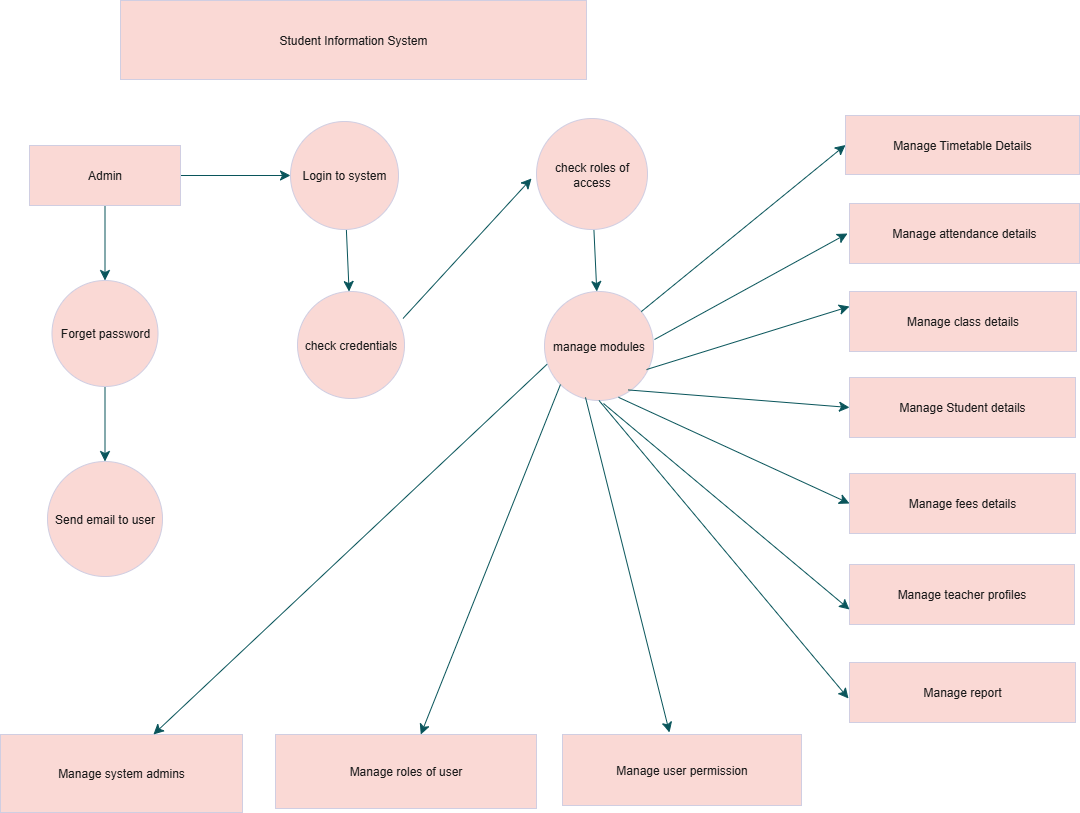

The diagram above was exported from draw.io. Its source (the exported page's mxGraphModel, read from the mxfile embedded in the PNG):
<mxGraphModel dx="2179" dy="1629" grid="0" gridSize="10" guides="1" tooltips="1" connect="1" arrows="1" fold="1" page="0" pageScale="1" pageWidth="850" pageHeight="1100" math="0" shadow="0">
  <root>
    <mxCell id="0" />
    <mxCell id="1" parent="0" />
    <mxCell id="ozT-BtzIpMFXxlJicalp-1" value="Student Information System" style="rounded=0;whiteSpace=wrap;html=1;labelBackgroundColor=none;fillColor=#FAD9D5;strokeColor=#D0CEE2;fontColor=#1A1A1A;" vertex="1" parent="1">
      <mxGeometry x="-343" y="-755" width="466" height="79" as="geometry" />
    </mxCell>
    <mxCell id="ozT-BtzIpMFXxlJicalp-20" value="" style="edgeStyle=none;curved=1;rounded=0;orthogonalLoop=1;jettySize=auto;html=1;fontSize=12;startSize=8;endSize=8;labelBackgroundColor=none;strokeColor=#09555B;fontColor=default;" edge="1" parent="1" source="ozT-BtzIpMFXxlJicalp-2" target="ozT-BtzIpMFXxlJicalp-4">
      <mxGeometry relative="1" as="geometry" />
    </mxCell>
    <mxCell id="ozT-BtzIpMFXxlJicalp-23" value="" style="edgeStyle=none;curved=1;rounded=0;orthogonalLoop=1;jettySize=auto;html=1;fontSize=12;startSize=8;endSize=8;labelBackgroundColor=none;strokeColor=#09555B;fontColor=default;" edge="1" parent="1" source="ozT-BtzIpMFXxlJicalp-2" target="ozT-BtzIpMFXxlJicalp-3">
      <mxGeometry relative="1" as="geometry" />
    </mxCell>
    <mxCell id="ozT-BtzIpMFXxlJicalp-2" value="Admin" style="rounded=0;whiteSpace=wrap;html=1;labelBackgroundColor=none;fillColor=#FAD9D5;strokeColor=#D0CEE2;fontColor=#1A1A1A;" vertex="1" parent="1">
      <mxGeometry x="-434" y="-610" width="151" height="60" as="geometry" />
    </mxCell>
    <mxCell id="ozT-BtzIpMFXxlJicalp-22" value="" style="edgeStyle=none;curved=1;rounded=0;orthogonalLoop=1;jettySize=auto;html=1;fontSize=12;startSize=8;endSize=8;labelBackgroundColor=none;strokeColor=#09555B;fontColor=default;" edge="1" parent="1" source="ozT-BtzIpMFXxlJicalp-3" target="ozT-BtzIpMFXxlJicalp-6">
      <mxGeometry relative="1" as="geometry" />
    </mxCell>
    <mxCell id="ozT-BtzIpMFXxlJicalp-3" value="Login to system" style="ellipse;whiteSpace=wrap;html=1;aspect=fixed;labelBackgroundColor=none;fillColor=#FAD9D5;strokeColor=#D0CEE2;fontColor=#1A1A1A;" vertex="1" parent="1">
      <mxGeometry x="-173" y="-634" width="108" height="108" as="geometry" />
    </mxCell>
    <mxCell id="ozT-BtzIpMFXxlJicalp-21" value="" style="edgeStyle=none;curved=1;rounded=0;orthogonalLoop=1;jettySize=auto;html=1;fontSize=12;startSize=8;endSize=8;labelBackgroundColor=none;strokeColor=#09555B;fontColor=default;" edge="1" parent="1" source="ozT-BtzIpMFXxlJicalp-4" target="ozT-BtzIpMFXxlJicalp-5">
      <mxGeometry relative="1" as="geometry" />
    </mxCell>
    <mxCell id="ozT-BtzIpMFXxlJicalp-4" value="Forget password" style="ellipse;whiteSpace=wrap;html=1;aspect=fixed;labelBackgroundColor=none;fillColor=#FAD9D5;strokeColor=#D0CEE2;fontColor=#1A1A1A;" vertex="1" parent="1">
      <mxGeometry x="-411.5" y="-475" width="106" height="106" as="geometry" />
    </mxCell>
    <mxCell id="ozT-BtzIpMFXxlJicalp-5" value="Send email to user" style="ellipse;whiteSpace=wrap;html=1;aspect=fixed;labelBackgroundColor=none;fillColor=#FAD9D5;strokeColor=#D0CEE2;fontColor=#1A1A1A;" vertex="1" parent="1">
      <mxGeometry x="-416" y="-294" width="115" height="115" as="geometry" />
    </mxCell>
    <mxCell id="ozT-BtzIpMFXxlJicalp-6" value="check credentials" style="ellipse;whiteSpace=wrap;html=1;aspect=fixed;labelBackgroundColor=none;fillColor=#FAD9D5;strokeColor=#D0CEE2;fontColor=#1A1A1A;" vertex="1" parent="1">
      <mxGeometry x="-166" y="-464" width="107" height="107" as="geometry" />
    </mxCell>
    <mxCell id="ozT-BtzIpMFXxlJicalp-25" value="" style="edgeStyle=none;curved=1;rounded=0;orthogonalLoop=1;jettySize=auto;html=1;fontSize=12;startSize=8;endSize=8;labelBackgroundColor=none;strokeColor=#09555B;fontColor=default;" edge="1" parent="1" source="ozT-BtzIpMFXxlJicalp-7" target="ozT-BtzIpMFXxlJicalp-8">
      <mxGeometry relative="1" as="geometry" />
    </mxCell>
    <mxCell id="ozT-BtzIpMFXxlJicalp-7" value="check roles of access" style="ellipse;whiteSpace=wrap;html=1;aspect=fixed;labelBackgroundColor=none;fillColor=#FAD9D5;strokeColor=#D0CEE2;fontColor=#1A1A1A;" vertex="1" parent="1">
      <mxGeometry x="73" y="-637" width="111" height="111" as="geometry" />
    </mxCell>
    <mxCell id="ozT-BtzIpMFXxlJicalp-8" value="manage modules" style="ellipse;whiteSpace=wrap;html=1;aspect=fixed;labelBackgroundColor=none;fillColor=#FAD9D5;strokeColor=#D0CEE2;fontColor=#1A1A1A;" vertex="1" parent="1">
      <mxGeometry x="81" y="-464" width="109" height="109" as="geometry" />
    </mxCell>
    <mxCell id="ozT-BtzIpMFXxlJicalp-9" value="Manage system admins" style="rounded=0;whiteSpace=wrap;html=1;labelBackgroundColor=none;fillColor=#FAD9D5;strokeColor=#D0CEE2;fontColor=#1A1A1A;" vertex="1" parent="1">
      <mxGeometry x="-463" y="-21" width="242" height="78" as="geometry" />
    </mxCell>
    <mxCell id="ozT-BtzIpMFXxlJicalp-10" value="Manage roles of user" style="rounded=0;whiteSpace=wrap;html=1;labelBackgroundColor=none;fillColor=#FAD9D5;strokeColor=#D0CEE2;fontColor=#1A1A1A;" vertex="1" parent="1">
      <mxGeometry x="-188" y="-21" width="261" height="74" as="geometry" />
    </mxCell>
    <mxCell id="ozT-BtzIpMFXxlJicalp-11" value="Manage user permission" style="rounded=0;whiteSpace=wrap;html=1;labelBackgroundColor=none;fillColor=#FAD9D5;strokeColor=#D0CEE2;fontColor=#1A1A1A;" vertex="1" parent="1">
      <mxGeometry x="99" y="-21" width="239" height="71" as="geometry" />
    </mxCell>
    <mxCell id="ozT-BtzIpMFXxlJicalp-12" value="Manage class details" style="rounded=0;whiteSpace=wrap;html=1;labelBackgroundColor=none;fillColor=#FAD9D5;strokeColor=#D0CEE2;fontColor=#1A1A1A;" vertex="1" parent="1">
      <mxGeometry x="386" y="-464" width="227" height="60" as="geometry" />
    </mxCell>
    <mxCell id="ozT-BtzIpMFXxlJicalp-13" value="Manage attendance details" style="rounded=0;whiteSpace=wrap;html=1;labelBackgroundColor=none;fillColor=#FAD9D5;strokeColor=#D0CEE2;fontColor=#1A1A1A;" vertex="1" parent="1">
      <mxGeometry x="386" y="-552" width="230" height="60" as="geometry" />
    </mxCell>
    <mxCell id="ozT-BtzIpMFXxlJicalp-14" value="Manage Timetable Details" style="rounded=0;whiteSpace=wrap;html=1;labelBackgroundColor=none;fillColor=#FAD9D5;strokeColor=#D0CEE2;fontColor=#1A1A1A;" vertex="1" parent="1">
      <mxGeometry x="382" y="-640" width="234" height="59" as="geometry" />
    </mxCell>
    <mxCell id="ozT-BtzIpMFXxlJicalp-15" value="Manage report" style="rounded=0;whiteSpace=wrap;html=1;labelBackgroundColor=none;fillColor=#FAD9D5;strokeColor=#D0CEE2;fontColor=#1A1A1A;" vertex="1" parent="1">
      <mxGeometry x="386" y="-93" width="226" height="60" as="geometry" />
    </mxCell>
    <mxCell id="ozT-BtzIpMFXxlJicalp-16" value="Manage teacher profiles" style="rounded=0;whiteSpace=wrap;html=1;labelBackgroundColor=none;fillColor=#FAD9D5;strokeColor=#D0CEE2;fontColor=#1A1A1A;" vertex="1" parent="1">
      <mxGeometry x="386" y="-191" width="225" height="60" as="geometry" />
    </mxCell>
    <mxCell id="ozT-BtzIpMFXxlJicalp-17" value="Manage fees details" style="rounded=0;whiteSpace=wrap;html=1;labelBackgroundColor=none;fillColor=#FAD9D5;strokeColor=#D0CEE2;fontColor=#1A1A1A;" vertex="1" parent="1">
      <mxGeometry x="386" y="-282" width="226" height="60" as="geometry" />
    </mxCell>
    <mxCell id="ozT-BtzIpMFXxlJicalp-18" value="Manage Student details" style="rounded=0;whiteSpace=wrap;html=1;labelBackgroundColor=none;fillColor=#FAD9D5;strokeColor=#D0CEE2;fontColor=#1A1A1A;" vertex="1" parent="1">
      <mxGeometry x="386" y="-378" width="226" height="60" as="geometry" />
    </mxCell>
    <mxCell id="ozT-BtzIpMFXxlJicalp-26" value="" style="endArrow=classic;html=1;rounded=0;fontSize=12;startSize=8;endSize=8;curved=1;exitX=0.986;exitY=0.252;exitDx=0;exitDy=0;exitPerimeter=0;labelBackgroundColor=none;strokeColor=#09555B;fontColor=default;" edge="1" parent="1" source="ozT-BtzIpMFXxlJicalp-6">
      <mxGeometry width="50" height="50" relative="1" as="geometry">
        <mxPoint y="-375" as="sourcePoint" />
        <mxPoint x="68" y="-577" as="targetPoint" />
      </mxGeometry>
    </mxCell>
    <mxCell id="ozT-BtzIpMFXxlJicalp-27" value="" style="endArrow=classic;html=1;rounded=0;fontSize=12;startSize=8;endSize=8;curved=1;entryX=0;entryY=0.5;entryDx=0;entryDy=0;labelBackgroundColor=none;strokeColor=#09555B;fontColor=default;" edge="1" parent="1" source="ozT-BtzIpMFXxlJicalp-8" target="ozT-BtzIpMFXxlJicalp-14">
      <mxGeometry width="50" height="50" relative="1" as="geometry">
        <mxPoint x="189" y="-468" as="sourcePoint" />
        <mxPoint x="356" y="-616" as="targetPoint" />
      </mxGeometry>
    </mxCell>
    <mxCell id="ozT-BtzIpMFXxlJicalp-28" value="" style="endArrow=classic;html=1;rounded=0;fontSize=12;startSize=8;endSize=8;curved=1;labelBackgroundColor=none;strokeColor=#09555B;fontColor=default;" edge="1" parent="1">
      <mxGeometry width="50" height="50" relative="1" as="geometry">
        <mxPoint x="191" y="-416" as="sourcePoint" />
        <mxPoint x="384" y="-522" as="targetPoint" />
      </mxGeometry>
    </mxCell>
    <mxCell id="ozT-BtzIpMFXxlJicalp-29" value="" style="endArrow=classic;html=1;rounded=0;fontSize=12;startSize=8;endSize=8;curved=1;entryX=0;entryY=0.25;entryDx=0;entryDy=0;exitX=0.936;exitY=0.716;exitDx=0;exitDy=0;exitPerimeter=0;labelBackgroundColor=none;strokeColor=#09555B;fontColor=default;" edge="1" parent="1" source="ozT-BtzIpMFXxlJicalp-8" target="ozT-BtzIpMFXxlJicalp-12">
      <mxGeometry width="50" height="50" relative="1" as="geometry">
        <mxPoint x="186" y="-374" as="sourcePoint" />
        <mxPoint x="363" y="-432" as="targetPoint" />
      </mxGeometry>
    </mxCell>
    <mxCell id="ozT-BtzIpMFXxlJicalp-30" value="" style="endArrow=classic;html=1;rounded=0;fontSize=12;startSize=8;endSize=8;curved=1;exitX=0.767;exitY=0.903;exitDx=0;exitDy=0;exitPerimeter=0;entryX=0;entryY=0.5;entryDx=0;entryDy=0;labelBackgroundColor=none;strokeColor=#09555B;fontColor=default;" edge="1" parent="1" source="ozT-BtzIpMFXxlJicalp-8" target="ozT-BtzIpMFXxlJicalp-18">
      <mxGeometry width="50" height="50" relative="1" as="geometry">
        <mxPoint x="169" y="-342" as="sourcePoint" />
        <mxPoint x="219" y="-392" as="targetPoint" />
      </mxGeometry>
    </mxCell>
    <mxCell id="ozT-BtzIpMFXxlJicalp-31" value="" style="endArrow=classic;html=1;rounded=0;fontSize=12;startSize=8;endSize=8;curved=1;exitX=0.679;exitY=0.971;exitDx=0;exitDy=0;exitPerimeter=0;entryX=0;entryY=0.5;entryDx=0;entryDy=0;labelBackgroundColor=none;strokeColor=#09555B;fontColor=default;" edge="1" parent="1" source="ozT-BtzIpMFXxlJicalp-8" target="ozT-BtzIpMFXxlJicalp-17">
      <mxGeometry width="50" height="50" relative="1" as="geometry">
        <mxPoint x="169" y="-342" as="sourcePoint" />
        <mxPoint x="219" y="-392" as="targetPoint" />
      </mxGeometry>
    </mxCell>
    <mxCell id="ozT-BtzIpMFXxlJicalp-32" value="" style="endArrow=classic;html=1;rounded=0;fontSize=12;startSize=8;endSize=8;curved=1;entryX=0;entryY=0.75;entryDx=0;entryDy=0;labelBackgroundColor=none;strokeColor=#09555B;fontColor=default;" edge="1" parent="1" target="ozT-BtzIpMFXxlJicalp-16">
      <mxGeometry width="50" height="50" relative="1" as="geometry">
        <mxPoint x="140" y="-352" as="sourcePoint" />
        <mxPoint x="351" y="-141" as="targetPoint" />
      </mxGeometry>
    </mxCell>
    <mxCell id="ozT-BtzIpMFXxlJicalp-33" value="" style="endArrow=classic;html=1;rounded=0;fontSize=12;startSize=8;endSize=8;curved=1;exitX=0.5;exitY=1;exitDx=0;exitDy=0;labelBackgroundColor=none;strokeColor=#09555B;fontColor=default;" edge="1" parent="1" source="ozT-BtzIpMFXxlJicalp-8">
      <mxGeometry width="50" height="50" relative="1" as="geometry">
        <mxPoint x="158" y="-333" as="sourcePoint" />
        <mxPoint x="385" y="-57" as="targetPoint" />
      </mxGeometry>
    </mxCell>
    <mxCell id="ozT-BtzIpMFXxlJicalp-34" value="" style="endArrow=classic;html=1;rounded=0;fontSize=12;startSize=8;endSize=8;curved=1;exitX=0.023;exitY=0.668;exitDx=0;exitDy=0;exitPerimeter=0;entryX=0.632;entryY=0;entryDx=0;entryDy=0;entryPerimeter=0;labelBackgroundColor=none;strokeColor=#09555B;fontColor=default;" edge="1" parent="1" source="ozT-BtzIpMFXxlJicalp-8" target="ozT-BtzIpMFXxlJicalp-9">
      <mxGeometry width="50" height="50" relative="1" as="geometry">
        <mxPoint x="-39" y="-300" as="sourcePoint" />
        <mxPoint x="11" y="-350" as="targetPoint" />
      </mxGeometry>
    </mxCell>
    <mxCell id="ozT-BtzIpMFXxlJicalp-35" value="" style="endArrow=classic;html=1;rounded=0;fontSize=12;startSize=8;endSize=8;curved=1;exitX=0;exitY=1;exitDx=0;exitDy=0;labelBackgroundColor=none;strokeColor=#09555B;fontColor=default;" edge="1" parent="1" source="ozT-BtzIpMFXxlJicalp-8" target="ozT-BtzIpMFXxlJicalp-10">
      <mxGeometry width="50" height="50" relative="1" as="geometry">
        <mxPoint x="-39" y="-300" as="sourcePoint" />
        <mxPoint x="11" y="-350" as="targetPoint" />
      </mxGeometry>
    </mxCell>
    <mxCell id="ozT-BtzIpMFXxlJicalp-36" value="" style="endArrow=classic;html=1;rounded=0;fontSize=12;startSize=8;endSize=8;curved=1;exitX=0.376;exitY=0.971;exitDx=0;exitDy=0;exitPerimeter=0;labelBackgroundColor=none;strokeColor=#09555B;fontColor=default;" edge="1" parent="1" source="ozT-BtzIpMFXxlJicalp-8">
      <mxGeometry width="50" height="50" relative="1" as="geometry">
        <mxPoint x="119" y="-350" as="sourcePoint" />
        <mxPoint x="206" y="-23" as="targetPoint" />
      </mxGeometry>
    </mxCell>
  </root>
</mxGraphModel>